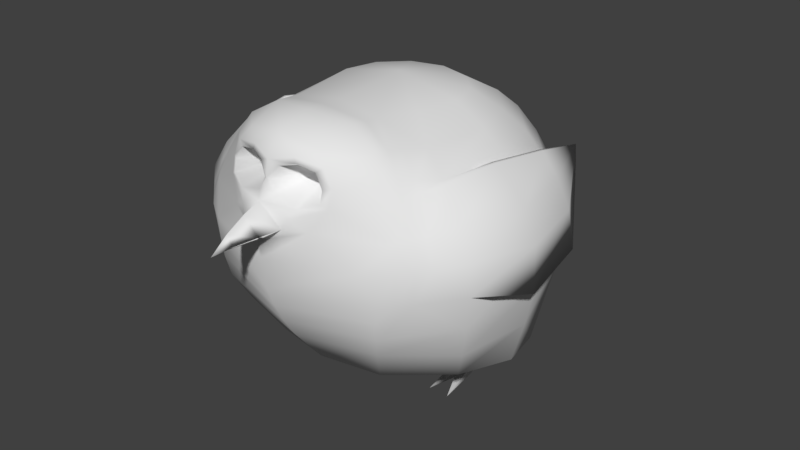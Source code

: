 # Source: borb.blend  (saved by Blender 2.82.7; exported with 4.5.12 LTS)
import bpy
from mathutils import Matrix  # noqa: F401  (used for matrix-valued properties, if any)

bpy.ops.wm.read_factory_settings(use_empty=True)
scene = bpy.context.scene
scene.name = 'Scene'

# ---- collections
col_collection_1 = bpy.data.collections.new('Collection 1'); scene.collection.children.link(col_collection_1)

# ---- world
world_world = bpy.data.worlds.new('World'); scene.world = world_world
world_world.color = (0.05088, 0.05088, 0.05088)
world_world.use_sun_shadow = False
world_world.sun_shadow_jitter_overblur = 0.0
world_world.cycles.sampling_method = 'MANUAL'

# ---- meshes
me_borb = bpy.data.meshes.new('borb')
me_borb.from_pydata([(-0.2649, -0.4932, 1.792), (-0.5513, -0.7475, 1.486), (-0.4833, -0.9117, 1.173), (-0.5244, -0.8141, 0.7697), (-0.4619, -0.7382, 0.6168), (-0.3536, -0.5901, 0.3698), (-0.1913, -0.3314, 0.2728), (-0.3314, -0.2547, 1.771), (-0.6611, -0.4717, 1.565), (-0.9087, -0.5496, 1.23), (-0.8536, -0.5071, 0.8223), (-0.8001, -0.4619, 0.6168), (-0.6586, -0.2957, 0.3502), (-0.3314, -0.1913, 0.2356), (-0.3827, 1.692e-07, 1.771), (-0.6836, 2.288e-07, 1.555), (-0.9839, -0.1208, 1.181), (-0.9237, 2.288e-07, 0.87), (-0.873, 1.99e-07, 0.6168), (-0.7947, 0.006276, 0.3502), (-0.2877, 0.007081, 0.2169), (-0.3314, 0.1913, 1.771), (-0.5948, 0.3399, 1.555), (-0.7629, 0.4346, 1.23), (-0.8191, 0.4265, 0.87), (-0.7629, 0.3923, 0.6168), (-0.7516, 0.2571, 0.3502), (-0.1676, 0.2181, 0.2149), (-0.1913, 0.3314, 1.771), (-0.3536, 0.6124, 1.555), (-0.4619, 0.8001, 1.23), (-0.5, 0.8125, 0.87), (-0.4619, 0.7222, 0.6168), (-0.3916, 0.5978, 0.4011), (-0.4223, 0.15, 0.01431), (0.0, 0.9659, 0.9318), (-0.6099, -0.7784, 1.323), (-0.8137, -0.528, 1.392), (-0.9172, -0.1221, 1.372), (-0.6942, 0.3928, 1.392), (-0.4178, 0.7182, 1.392), (-0.5523, -0.8454, 0.9761), (-0.9036, -0.5454, 1.039), (-1.007, -0.1421, 0.9178), (-0.7979, 0.439, 1.039), (-0.4844, 0.8229, 1.039), (-0.6352, -0.8096, 1.167), (-0.4203, -0.6832, 1.712), (-0.4983, -0.3862, 1.663), (-0.5589, -6.448e-05, 1.663), (-0.4767, 0.2826, 1.663), (-0.2856, 0.5049, 1.663), (-0.2593, -0.6485, 1.807), (-0.3337, -0.8969, 1.568), (0.5244, -0.8141, 0.7697), (-0.2305, -0.8628, 1.74), (-0.1298, -1.043, 1.352), (-0.08652, -1.155, 1.338), (-0.08604, -1.155, 1.338), (-0.04116, -1.273, 1.321), (-0.04016, -1.273, 1.321), (-0.2864, -0.8987, 1.668), (-0.4864, -0.7179, 1.607), (-0.1432, -0.9408, 1.667), (-0.3295, -0.9201, 1.475), (-0.1907, -0.9918, 1.462), (-0.1366, -0.6136, 1.56), (-0.7168, -0.1401, 1.568), (-0.7905, -0.005367, 1.392), (-0.8672, 1.99e-07, 1.23), (-0.9042, -0.00198, 1.039), (-0.7607, -0.3647, 1.392), (-0.8369, -0.3779, 1.23), (-0.769, -0.1198, 1.375), (-0.8428, -0.1203, 1.18), (-0.8921, 0.341, 1.175), (-0.8103, 0.336, 1.339), (-0.9517, 0.3083, 0.9714), (-0.7022, 0.3102, 1.481), (-0.737, 0.3391, 1.337), (-0.8038, 0.3387, 1.181), (-0.7115, 0.683, 1.292), (-0.703, 0.683, 1.393), (-0.7402, -0.1401, 1.568), (-0.7255, 0.3102, 1.481), (-0.6797, -0.4747, 1.555), (-0.2503, -0.9153, 1.641), (-0.2929, -0.9391, 1.498), (-0.04565, -1.004, 1.505), (-0.01832, -0.9891, 1.569), (-0.06396, -0.9692, 1.644), (-0.2958, -0.9229, 1.568), (-0.4319, 0.09, 0.06085), (-0.3228, 0.09, 0.06085), (-0.4127, 0.21, 0.06085), (-0.3027, 0.21, 0.06085), (-0.3242, 0.15, 0.0143), (-0.3577, 0.3911, 0.0), (-0.3769, 0.09, 0.08123), (-0.3769, 0.09, 0.01263), (-0.441, -0.1019, 0.0), (-0.3128, -0.1019, 0.0), (-0.4857, -0.1702, 0.2359), (-0.3577, 0.21, 0.06085), (-0.3571, 0.4219, 0.2805), (0.0, 1.006, 0.7318), (-0.3318, 1.019, 0.7925), (0.0, 1.087, 0.7957), (0.0, 1.386, 0.609), (-0.279, 1.131, 0.7162), (0.0, 0.7071, 1.555), (0.0, 0.7846, 0.6225), (0.0, 0.6561, 0.4067), (0.0, 0.3602, 0.2728), (0.0, 7.55e-08, 1.847), (0.0, -0.4721, 1.823), (0.0, -1.064, 1.164), (0.0, -0.9397, 0.7433), (0.0, -0.8619, 0.6168), (0.0, -0.6706, 0.3834), (0.0, -0.3827, 0.2728), (0.2649, -0.4932, 1.792), (0.5513, -0.7475, 1.486), (0.4833, -0.9117, 1.173), (-0.7035, -0.7446, 1.182), (0.4619, -0.7382, 0.6168), (0.3536, -0.5901, 0.3698), (0.1913, -0.3314, 0.2728), (0.3314, -0.2547, 1.771), (0.6611, -0.4717, 1.565), (0.9087, -0.5496, 1.23), (0.8536, -0.5071, 0.8223), (0.8001, -0.4619, 0.6168), (0.6586, -0.2957, 0.3502), (0.3314, -0.1913, 0.2356), (0.3827, 1.692e-07, 1.771), (0.6836, 2.288e-07, 1.555), (0.9839, -0.1208, 1.181), (0.9237, 2.288e-07, 0.87), (0.873, 1.99e-07, 0.6168), (0.7947, 0.006276, 0.3502), (0.2877, 0.007081, 0.2169), (0.3314, 0.1913, 1.771), (0.5948, 0.3399, 1.555), (0.7629, 0.4346, 1.23), (0.8191, 0.4265, 0.87), (0.7629, 0.3923, 0.6168), (0.7516, 0.2571, 0.3502), (0.1676, 0.2181, 0.2149), (0.0, 1.51e-07, 0.2068), (0.1913, 0.3314, 1.771), (0.3536, 0.6124, 1.555), (0.4619, 0.8001, 1.23), (0.5, 0.8125, 0.87), (0.4619, 0.7222, 0.6168), (0.3916, 0.5978, 0.4011), (0.4223, 0.15, 0.01431), (0.0, 0.3827, 1.771), (0.0, 0.9239, 1.23), (0.6099, -0.7784, 1.323), (0.8137, -0.528, 1.392), (0.9172, -0.1221, 1.372), (0.6942, 0.3928, 1.392), (0.4178, 0.7182, 1.392), (0.0, 0.8301, 1.392), (0.0, -1.038, 0.9699), (0.5523, -0.8454, 0.9761), (0.9036, -0.5454, 1.039), (1.007, -0.1421, 0.9178), (0.7979, 0.439, 1.039), (0.4844, 0.8229, 1.039), (0.0, 0.9527, 1.077), (0.6352, -0.8096, 1.167), (0.4203, -0.6832, 1.712), (0.4983, -0.3862, 1.663), (0.5589, -6.448e-05, 1.663), (0.4767, 0.2826, 1.663), (0.2856, 0.5049, 1.663), (0.0, 0.5813, 1.663), (0.0, -0.6998, 1.835), (0.0, -1.0, 1.575), (0.2593, -0.6485, 1.807), (0.3337, -0.8969, 1.568), (-0.6609, -0.7158, 1.341), (0.0, -1.38, 1.296), (0.0, -0.8905, 1.783), (0.2305, -0.8628, 1.74), (0.0, -1.075, 1.266), (0.0, -1.056, 1.473), (0.1298, -1.043, 1.352), (0.0, -1.375, 1.296), (0.0, -1.165, 1.279), (0.08652, -1.155, 1.338), (0.0, -1.158, 1.436), (0.08604, -1.155, 1.338), (0.0, -1.277, 1.293), (0.0, -1.274, 1.375), (0.04116, -1.273, 1.321), (0.04016, -1.273, 1.321), (0.0, -0.983, 1.667), (0.2864, -0.8987, 1.668), (0.4864, -0.7179, 1.607), (0.1432, -0.9408, 1.667), (0.3295, -0.9201, 1.475), (0.1907, -0.9918, 1.462), (0.1366, -0.6136, 1.56), (0.7168, -0.1401, 1.568), (0.7905, -0.005367, 1.392), (0.8672, 1.99e-07, 1.23), (0.9042, -0.00198, 1.039), (0.7607, -0.3647, 1.392), (0.8369, -0.3779, 1.23), (0.769, -0.1198, 1.375), (0.8428, -0.1203, 1.18), (0.8921, 0.341, 1.175), (0.8103, 0.336, 1.339), (0.9517, 0.3083, 0.9714), (0.7022, 0.3102, 1.481), (0.737, 0.3391, 1.337), (0.8038, 0.3387, 1.181), (0.7115, 0.683, 1.292), (0.703, 0.683, 1.393), (0.7402, -0.1401, 1.568), (0.7255, 0.3102, 1.481), (0.6797, -0.4747, 1.555), (0.2503, -0.9153, 1.641), (0.2929, -0.9391, 1.498), (0.04565, -1.004, 1.505), (0.01832, -0.9891, 1.569), (0.06396, -0.9692, 1.644), (0.2958, -0.9229, 1.568), (0.0, -0.1913, 0.2105), (0.4319, 0.09, 0.06085), (0.3228, 0.09, 0.06085), (0.4127, 0.21, 0.06085), (0.3027, 0.21, 0.06085), (0.3242, 0.15, 0.0143), (0.3577, 0.3911, 0.0), (0.3769, 0.09, 0.08123), (0.3769, 0.09, 0.01263), (0.441, -0.1019, 0.0), (0.3128, -0.1019, 0.0), (0.4857, -0.1702, 0.2359), (0.3577, 0.21, 0.06085), (0.3571, 0.4219, 0.2805), (0.3318, 1.019, 0.7925), (0.279, 1.131, 0.7162), (0.0, 0.8535, 0.8074), (-0.1589, -1.019, 1.404), (0.1589, -1.019, 1.404), (-0.7118, -0.6532, 1.358), (-0.6994, -0.7233, 1.0), (-0.4593, -0.5347, 1.688), (-0.7719, -0.6796, 1.198), (-0.5853, -0.5785, 1.583), (-0.6155, -0.6029, 1.52), (0.7118, -0.6532, 1.358), (0.4593, -0.5347, 1.688), (0.7719, -0.6796, 1.198), (0.5853, -0.5785, 1.583), (0.6155, -0.6029, 1.52), (0.6994, -0.7233, 1.0), (-0.4398, -0.609, 1.7), (-0.5358, -0.6482, 1.595), (-0.5834, -0.6752, 1.503), (-0.625, -0.785, 0.988), (0.7035, -0.7446, 1.182), (0.6609, -0.7158, 1.341), (0.4398, -0.609, 1.7), (0.5358, -0.6482, 1.595), (0.5834, -0.6752, 1.503), (0.625, -0.785, 0.988), (0.5447, -0.8375, 0.8886), (-0.5447, -0.8375, 0.8886), (0.0, -0.9956, 0.8557), (-0.2621, -0.5709, 1.799), (0.0, -0.5859, 1.829), (0.2621, -0.5709, 1.799), (-0.1333, -0.9397, 1.698), (0.1333, -0.9397, 1.698), (0.2466, -0.979, 1.345), (-0.2466, -0.979, 1.345), (0.0, -1.016, 1.519), (0.0, -1.276, 1.298), (0.0, -1.164, 1.286), (0.0, -1.072, 1.274), (0.0, -1.353, 1.301), (1.425e-18, -1.353, 1.302), (0.0, -1.274, 1.365), (0.0, -1.157, 1.427), (0.0, -1.055, 1.463), (0.1233, -1.044, 1.352), (-0.1233, -1.044, 1.352), (0.1233, -1.044, 1.353), (-0.1233, -1.044, 1.353), (0.0, -0.9806, 1.355)], [], [(165, 116, 2), (41, 2, 46), (120, 119, 5, 6), (118, 117, 3, 4), (115, 114, 0), (96, 99, 34), (119, 118, 4), (6, 5, 12, 13), (4, 3, 10, 11), (250, 255, 85, 37), (0, 114, 7), (20, 27, 149), (5, 4, 11), (0, 7, 48, 252), (37, 85, 83, 38), (7, 114, 14), (6, 13, 231), (12, 11, 18), (42, 9, 16, 43), (48, 7, 14, 49), (12, 19, 102), (11, 10, 17, 18), (20, 149, 231), (18, 25, 26), (70, 69, 23, 44), (49, 14, 21, 50), (27, 20, 93, 95), (18, 17, 24, 25), (68, 15, 22, 39), (14, 114, 21), (50, 21, 28, 51), (104, 26, 33), (25, 24, 31, 32), (39, 22, 29, 40), (21, 114, 28), (25, 32, 33), (44, 23, 30, 45), (33, 112, 113), (247, 31, 106, 105), (40, 29, 110, 164), (28, 114, 157), (32, 111, 112), (45, 30, 158, 171), (51, 28, 157, 178), (30, 40, 164, 158), (23, 39, 40, 30), (69, 68, 39, 23), (9, 37, 38, 16), (250, 37, 9, 253), (62, 1, 53), (47, 55, 52), (31, 45, 171, 35), (24, 44, 45, 31), (17, 70, 44, 24), (10, 42, 70, 17), (274, 165, 41, 273), (29, 51, 178, 110), (22, 50, 51, 29), (15, 49, 50, 22), (8, 48, 49, 15), (254, 252, 48, 8), (281, 64, 36), (185, 179, 52, 55), (64, 65, 87), (278, 55, 61), (265, 41, 46, 124), (276, 275, 52, 179), (277, 181, 173, 268), (273, 41, 265), (55, 47, 61), (193, 188, 56, 57), (195, 190, 60), (196, 193, 57, 59), (187, 191, 58, 56), (184, 196, 59), (191, 195, 60, 58), (47, 62, 61), (86, 63, 61), (199, 63, 90), (88, 89, 66), (188, 65, 248), (90, 89, 180, 199), (87, 65, 66), (90, 66, 89), (86, 91, 66), (8, 15, 68, 71), (71, 68, 69, 72), (67, 73, 79, 78), (74, 73, 71, 72), (67, 8, 71, 73), (70, 42, 72, 69), (43, 16, 75, 77), (16, 38, 76, 75), (42, 43, 74, 72), (74, 43, 77, 80), (38, 83, 84, 76), (73, 74, 80, 79), (77, 75, 81), (78, 79, 82), (75, 76, 82, 81), (76, 84, 82), (80, 77, 81), (79, 80, 81, 82), (67, 78, 84, 83), (78, 82, 84), (83, 85, 8, 67), (263, 264, 1, 62), (63, 86, 66), (87, 91, 53, 64), (91, 87, 66), (282, 88, 188), (65, 88, 66), (65, 188, 88), (63, 66, 90), (120, 6, 231), (13, 20, 231), (53, 91, 86, 61), (93, 98, 101), (102, 19, 92, 98), (104, 27, 95, 103), (19, 26, 94, 92), (92, 94, 34), (96, 34, 97), (95, 93, 96), (103, 95, 97), (34, 94, 97), (95, 96, 97), (92, 34, 100), (99, 98, 100), (34, 99, 100), (98, 92, 100), (98, 99, 101), (99, 96, 101), (96, 93, 101), (20, 102, 98, 93), (13, 12, 102, 20), (94, 103, 97), (26, 104, 103, 94), (27, 104, 33), (32, 31, 111), (105, 106, 109), (31, 35, 107, 106), (108, 105, 109), (107, 108, 109), (111, 31, 247), (149, 27, 113), (27, 33, 113), (26, 25, 33), (19, 12, 18), (12, 5, 11), (5, 119, 4), (19, 18, 26), (33, 32, 112), (165, 166, 123), (166, 172, 123), (120, 127, 126, 119), (118, 125, 54, 117), (115, 121, 114), (236, 156, 239), (119, 125, 118), (127, 134, 133, 126), (125, 132, 131, 54), (256, 160, 224, 260), (121, 128, 114), (141, 149, 148), (126, 132, 125), (121, 257, 174, 128), (160, 161, 222, 224), (128, 135, 114), (127, 231, 134), (133, 139, 132), (167, 168, 137, 130), (174, 175, 135, 128), (133, 242, 140), (132, 139, 138, 131), (141, 231, 149), (139, 147, 146), (209, 169, 144, 208), (175, 176, 142, 135), (148, 235, 233, 141), (139, 146, 145, 138), (207, 162, 143, 136), (135, 142, 114), (176, 177, 150, 142), (244, 155, 147), (146, 154, 153, 145), (162, 163, 151, 143), (142, 150, 114), (146, 155, 154), (169, 170, 152, 144), (155, 113, 112), (247, 105, 245, 153), (163, 164, 110, 151), (150, 157, 114), (154, 112, 111), (170, 171, 158, 152), (177, 178, 157, 150), (152, 158, 164, 163), (144, 152, 163, 162), (208, 144, 162, 207), (130, 137, 161, 160), (256, 258, 130, 160), (201, 200, 182), (173, 181, 186), (153, 35, 171, 170), (145, 153, 170, 169), (138, 145, 169, 209), (131, 138, 209, 167), (274, 272, 166, 165), (151, 110, 178, 177), (143, 151, 177, 176), (136, 143, 176, 175), (129, 136, 175, 174), (259, 129, 174, 257), (122, 182, 203), (185, 186, 181, 179), (203, 226, 204), (123, 172, 159), (200, 186, 279), (271, 266, 172, 166), (276, 179, 181, 277), (115, 0, 275, 276), (272, 271, 166), (193, 192, 189, 188), (195, 198, 190), (196, 197, 192, 193), (187, 189, 194, 191), (184, 197, 196), (191, 194, 198, 195), (173, 186, 200), (225, 200, 202), (199, 229, 202), (227, 205, 228), (249, 203, 204), (229, 199, 180, 228), (226, 205, 204), (229, 228, 205), (225, 205, 230), (129, 210, 207, 136), (210, 211, 208, 207), (206, 217, 218, 212), (213, 211, 210, 212), (206, 212, 210, 129), (209, 208, 211, 167), (168, 216, 214, 137), (137, 214, 215, 161), (167, 211, 213, 168), (213, 219, 216, 168), (161, 215, 223, 222), (212, 218, 219, 213), (216, 220, 214), (217, 221, 218), (214, 220, 221, 215), (215, 221, 223), (219, 220, 216), (218, 221, 220, 219), (206, 222, 223, 217), (217, 223, 221), (222, 206, 129, 224), (269, 201, 122, 270), (202, 205, 225), (226, 203, 182, 230), (230, 205, 226), (282, 188, 227), (204, 205, 227), (204, 227, 188), (202, 229, 205), (120, 231, 127), (134, 231, 141), (182, 200, 225, 230), (233, 241, 238), (242, 238, 232, 140), (244, 243, 235, 148), (140, 232, 234, 147), (232, 156, 234), (236, 237, 156), (235, 236, 233), (243, 237, 235), (156, 237, 234), (235, 237, 236), (232, 240, 156), (239, 240, 238), (156, 240, 239), (238, 240, 232), (238, 241, 239), (239, 241, 236), (236, 241, 233), (141, 233, 238, 242), (134, 141, 242, 133), (234, 237, 243), (147, 234, 243, 244), (148, 155, 244), (154, 111, 153), (105, 246, 245), (153, 245, 107, 35), (108, 246, 105), (246, 108, 107), (111, 247, 153), (149, 113, 148), (148, 113, 155), (147, 155, 146), (140, 139, 133), (133, 132, 126), (126, 125, 119), (140, 147, 139), (155, 112, 154), (245, 246, 107), (106, 107, 109), (64, 248, 65), (188, 189, 249), (64, 281, 248), (56, 188, 248), (204, 188, 249), (116, 123, 280), (281, 56, 248), (53, 1, 64), (1, 36, 64), (159, 122, 203), (280, 123, 159), (129, 259, 260, 224), (269, 259, 257, 268), (267, 266, 258, 256), (267, 256, 260, 270), (8, 85, 255, 254), (42, 251, 253, 9), (263, 262, 252, 254), (183, 250, 253, 124), (183, 264, 255, 250), (0, 252, 262, 275), (167, 130, 258, 261), (131, 167, 261, 54), (10, 3, 251, 42), (36, 1, 264, 183), (36, 183, 124, 46), (62, 47, 262, 263), (254, 255, 264, 263), (251, 265, 124, 253), (159, 267, 270, 122), (159, 172, 266, 267), (201, 269, 268, 173), (259, 269, 270, 260), (261, 258, 266, 271), (3, 273, 265, 251), (117, 274, 273, 3), (117, 54, 272, 274), (54, 261, 271, 272), (115, 276, 277, 121), (275, 262, 47, 52), (121, 277, 268, 257), (41, 165, 2), (116, 165, 123), (281, 187, 56), (187, 280, 189), (189, 280, 249), (46, 2, 36), (280, 203, 249), (203, 280, 159), (61, 62, 53), (116, 187, 281), (122, 201, 182), (201, 173, 200), (199, 185, 278), (199, 202, 279), (185, 279, 186), (185, 55, 278), (63, 278, 61), (63, 199, 278), (185, 199, 279), (202, 200, 279), (2, 281, 36), (2, 116, 281), (187, 116, 280), (180, 282, 227, 228), (180, 89, 88, 282), (286, 198, 283), (284, 283, 198, 194), (291, 194, 189), (56, 58, 284, 285, 292), (58, 60, 283, 284), (60, 286, 283), (198, 286, 190), (60, 190, 286), (197, 184, 287), (59, 287, 184), (287, 59, 288), (289, 192, 197, 288), (293, 189, 192), (56, 294, 290, 289, 57), (57, 289, 288, 59), (197, 287, 288), (285, 284, 194, 291), (290, 293, 192, 289), (189, 293, 291), (292, 294, 56), (293, 290, 295), (294, 295, 290), (292, 285, 295), (285, 291, 295), (291, 293, 295), (294, 292, 295)])
me_borb.polygons.foreach_set('use_smooth', [True] * 400)
me_borb.use_remesh_preserve_volume = False
me_borb.use_remesh_preserve_attributes = False
me_borb.use_mirror_x = True
me_borb.update()
arm_armature_001 = bpy.data.armatures.new('Armature.001')  # bones are not reproduced
arm_armature = bpy.data.armatures.new('Armature')  # bones are not reproduced

# ---- objects
ob_borbarmature_001 = bpy.data.objects.new('borbArmature.001', arm_armature_001)
ob_borbarmature = bpy.data.objects.new('borbArmature', arm_armature)
ob_borb = bpy.data.objects.new('borb', me_borb)

# ---- transforms, parenting, visibility, modifiers, constraints
ob_borbarmature_001.location = (0.0, 0.0, 0.0)
ob_borbarmature_001.lineart.crease_threshold = 0.0
ob_borbarmature.location = (0.0, 0.0, 0.0)
ob_borbarmature.lineart.crease_threshold = 0.0
ob_borb.parent = ob_borbarmature
ob_borb.location = (0.0, 0.0, 0.0)
ob_borb.lineart.crease_threshold = 0.0
ob_borb.use_mesh_mirror_x = True
_vg = ob_borb.vertex_groups.new(name='jaw')
for _i, _w in zip([56, 58, 60, 116, 187, 189, 190, 191, 194, 195, 198, 248, 249, 280, 281, 283, 284, 285, 286, 290, 291, 292, 293, 294, 295], [0.6049, 1.0, 1.0, 0.0, 0.6184, 0.6049, 1.0, 1.0, 1.0, 1.0, 1.0, 0.0, 0.0, 0.3092, 0.3092, 1.0, 1.0, 0.6049, 1.0, 0.6049, 0.6049, 0.6049, 0.6049, 0.6049, 0.6049]): _vg.add([_i], _w, 'REPLACE')
_vg = ob_borb.vertex_groups.new(name='arm.r')
for _i, _w in zip([8, 9, 16, 37, 38, 42, 43, 67, 71, 72, 73, 74, 75, 76, 77, 78, 79, 80, 81, 82, 83, 84, 85, 124, 183, 250, 251, 253, 254, 255, 263, 264, 265], [0.4, 0.4, 1.0, 0.4, 1.0, 0.4, 1.0, 1.0, 0.5637, 0.4322, 1.0, 1.0, 1.0, 1.0, 1.0, 1.0, 1.0, 1.0, 1.0, 1.0, 1.0, 1.0, 0.4, 0.1, 0.1, 0.2, 0.2, 0.2, 0.2, 0.2, 0.1, 0.1, 0.1]): _vg.add([_i], _w, 'REPLACE')
_vg = ob_borb.vertex_groups.new(name='arm.l')
for _i, _w in zip([129, 130, 137, 160, 161, 167, 168, 206, 210, 211, 212, 213, 214, 215, 216, 217, 218, 219, 220, 221, 222, 223, 224, 256, 258, 259, 260, 261, 266, 267, 269, 270, 271], [0.4, 0.4, 1.0, 0.4, 1.0, 0.4, 1.0, 1.0, 0.5637, 0.4322, 1.0, 1.0, 1.0, 1.0, 1.0, 1.0, 1.0, 1.0, 1.0, 1.0, 1.0, 1.0, 0.4, 0.2, 0.2, 0.2, 0.2, 0.2, 0.1, 0.1, 0.1, 0.1, 0.1]): _vg.add([_i], _w, 'REPLACE')
_vg = ob_borb.vertex_groups.new(name='leg.r')
for _i, _w in zip([4, 5, 6, 11, 12, 13, 17, 18, 19, 20, 24, 25, 26, 27, 32, 33, 92, 93, 94, 95, 98, 102, 103, 104, 112, 113, 149, 231, 245, 247], [0.0, 0.0, 0.0, 0.0, 0.0, 0.5, 0.0, 0.04646, 0.75, 1.0, 0.0, 0.01108, 0.75, 1.0, 0.0, 0.0, 1.0, 1.0, 1.0, 1.0, 1.0, 0.7713, 1.0, 0.75, 0.0, 0.0, 0.07934, 0.0, 0.0, 0.0]): _vg.add([_i], _w, 'REPLACE')
_vg = ob_borb.vertex_groups.new(name='leg.l')
for _i, _w in zip([106, 112, 113, 125, 126, 127, 132, 133, 134, 138, 139, 140, 141, 145, 146, 147, 148, 149, 154, 155, 231, 232, 233, 234, 235, 238, 242, 243, 244, 247], [0.0, 0.0, 0.0, 0.0, 0.0, 0.0, 0.0, 0.0, 0.5, 0.0, 0.04646, 0.75, 1.0, 0.0, 0.01108, 0.75, 1.0, 0.07934, 0.0, 0.0, 0.0, 1.0, 1.0, 1.0, 1.0, 1.0, 0.7713, 1.0, 0.75, 0.0]): _vg.add([_i], _w, 'REPLACE')
_vg = ob_borb.vertex_groups.new(name='foot.r')
for _i, _w in zip([34, 92, 93, 94, 95, 96, 97, 98, 99, 100, 101, 103], [1.0, 0.75, 0.75, 0.75, 0.75, 1.0, 1.0, 0.75, 1.0, 1.0, 1.0, 0.75]): _vg.add([_i], _w, 'REPLACE')
_vg = ob_borb.vertex_groups.new(name='foot.l')
for _i, _w in zip([156, 232, 233, 234, 235, 236, 237, 238, 239, 240, 241, 243], [1.0, 0.75, 0.75, 0.75, 0.75, 1.0, 1.0, 0.75, 1.0, 1.0, 1.0, 0.75]): _vg.add([_i], _w, 'REPLACE')
_vg = ob_borb.vertex_groups.new(name='tailUpper')
for _i, _w in zip([31, 35, 45, 105, 106, 107, 109, 153, 170, 171, 245, 246, 247], [0.2485, 0.75, 0.1957, 0.75, 0.75, 0.75, 0.25, 0.2485, 0.1957, 0.2081, 0.75, 0.25, 0.7567]): _vg.add([_i], _w, 'REPLACE')
_vg = ob_borb.vertex_groups.new(name='tailLower')
for _i, _w in zip([105, 106, 107, 108, 109, 245, 246], [0.75, 0.25, 0.75, 1.0, 0.75, 0.25, 0.75]): _vg.add([_i], _w, 'REPLACE')
_vg = ob_borb.vertex_groups.new(name='head')
for _i, _w in zip([0, 1, 2, 3, 36, 41, 46, 47, 52, 53, 54, 55, 56, 57, 59, 61, 62, 63, 64, 65, 66, 86, 87, 88, 89, 90, 91, 114, 115, 116, 117, 121, 122, 123, 159, 165, 166, 172, 173, 179, 180, 181, 182, 183, 184, 185, 186, 187, 188, 189, 192, 193, 196, 197, 199, 200, 201, 202, 203, 204, 205, 225, 226, 227, 228, 229, 230, 248, 249, 251, 252, 254, 255, 257, 259, 260, 261, 262, 263, 264, 265, 267, 268, 269, 270, 271, 272, 273, 274, 275, 276, 277, 278, 279, 280, 281, 282, 285, 287, 288, 289, 290, 291, 292, 293, 294, 295], [0.0, 0.0, 0.0, 0.0, 0.0, 0.0, 0.0, 0.0, 0.0, 1.0, 0.0, 0.742, 0.614, 1.0, 1.0, 1.0, 0.0, 1.0, 1.0, 1.0, 1.0, 1.0, 1.0, 1.0, 1.0, 1.0, 1.0, 0.0, 0.0, 0.0, 0.0, 0.0, 0.0, 0.0, 0.0, 0.0, 0.0, 0.0, 0.0, 0.0, 1.0, 0.0, 1.0, 0.0, 1.0, 0.8043, 0.742, 0.0, 1.0, 0.614, 1.0, 1.0, 1.0, 1.0, 1.0, 1.0, 0.0, 1.0, 1.0, 1.0, 1.0, 1.0, 1.0, 1.0, 1.0, 1.0, 1.0, 0.807, 0.807, 0.0, 0.0, 0.0, 0.0, 0.0, 0.0, 0.0, 0.0, 0.0, 0.0, 0.0, 0.0, 0.0, 0.0, 0.0, 0.0, 0.0, 0.0, 0.0, 0.0, 0.0, 0.0, 0.0, 0.871, 0.9022, 0.5, 0.5, 1.0, 0.614, 1.0, 1.0, 1.0, 0.614, 0.614, 0.614, 0.614, 0.614, 0.614]): _vg.add([_i], _w, 'REPLACE')
_vg = ob_borb.vertex_groups.new(name='shoulder.r')
for _i, _w in zip([1, 8, 9, 36, 37, 42, 46, 48, 71, 72, 85, 124, 183, 250, 251, 252, 253, 254, 255, 262, 263, 264, 265], [0.4, 0.4206, 0.4, 0.4, 0.4, 0.4, 0.4, 0.3947, 0.3788, 0.3933, 0.3881, 0.4, 0.4, 0.4, 0.2001, 0.1974, 0.4, 0.2103, 0.3941, 0.09869, 0.1052, 0.397, 0.1001]): _vg.add([_i], _w, 'REPLACE')
_vg = ob_borb.vertex_groups.new(name='shoulder.l')
for _i, _w in zip([122, 129, 130, 159, 160, 167, 172, 174, 210, 211, 224, 256, 257, 258, 259, 260, 261, 266, 267, 268, 269, 270, 271], [0.4, 0.4206, 0.4, 0.4, 0.4, 0.4, 0.4, 0.3947, 0.3788, 0.3933, 0.3881, 0.4, 0.1974, 0.4, 0.2103, 0.3941, 0.2, 0.4, 0.4, 0.09869, 0.1052, 0.397, 0.1]): _vg.add([_i], _w, 'REPLACE')
_vg = ob_borb.vertex_groups.new(name='chest')
for _i, _w in zip([0, 3, 4, 5, 7, 8, 9, 10, 11, 12, 14, 15, 17, 18, 21, 22, 23, 24, 28, 29, 30, 37, 39, 40, 42, 44, 45, 48, 49, 50, 51, 54, 68, 69, 70, 85, 110, 114, 115, 117, 118, 119, 121, 125, 126, 128, 129, 130, 131, 132, 133, 135, 136, 138, 139, 142, 143, 144, 145, 150, 151, 152, 157, 160, 162, 163, 164, 167, 169, 170, 174, 175, 176, 177, 178, 207, 208, 209, 224, 251, 252, 257, 261, 262, 265, 268, 271, 272, 273, 274, 275, 276, 277], [0.2, 0.2, 0.2, 0.2489, 0.2, 0.0, 0.0, 0.2, 0.2, 0.2493, 0.2, 0.2012, 0.2, 0.2427, 0.2, 0.2196, 0.2, 0.2, 0.2, 0.2, 0.2, 0.0, 0.2, 0.2, 0.2, 0.2, 0.0, 0.2, 0.2, 0.2, 0.2, 0.1, 0.2, 0.2, 0.2159, 0.0, 0.2, 0.2, 0.2, 0.2, 0.2, 0.1657, 0.2, 0.2, 0.2489, 0.2, 0.0, 0.0, 0.2, 0.2, 0.2493, 0.2, 0.2012, 0.2, 0.2427, 0.2, 0.2196, 0.2, 0.2, 0.2, 0.2, 0.2, 0.2, 0.0, 0.2, 0.2, 0.1993, 0.2, 0.2, 0.0, 0.2, 0.2, 0.2, 0.2, 0.2, 0.2, 0.2, 0.2159, 0.0, 0.2, 0.1, 0.1, 0.1, 0.05, 0.1, 0.05, 0.05, 0.05, 0.1, 0.1352, 0.1, 0.1, 0.1]): _vg.add([_i], _w, 'REPLACE')
_vg = ob_borb.vertex_groups.new(name='spine')
for _i, _w in zip([3, 4, 5, 10, 11, 12, 17, 18, 24, 25, 30, 31, 32, 33, 35, 40, 44, 45, 111, 112, 118, 119, 120, 125, 126, 131, 132, 133, 138, 139, 145, 146, 152, 153, 154, 155, 158, 163, 164, 169, 170, 171], [0.0, 0.2133, 0.2176, 0.2272, 0.2489, 0.003401, 0.2, 0.2424, 0.2, 0.2433, 0.2, 0.45, 0.0, 0.0, 0.315, 0.2, 0.2, 0.45, 0.0, 0.0, 0.1521, 0.2421, 0.0, 0.2133, 0.2176, 0.2272, 0.2489, 0.003401, 0.2, 0.2424, 0.2, 0.2433, 0.2, 0.45, 0.0, 0.0, 0.2, 0.2, 0.2, 0.2, 0.45, 0.45]): _vg.add([_i], _w, 'REPLACE')
_vg = ob_borb.vertex_groups.new(name='pelvis')
for _i, _w in zip([3, 4, 5, 6, 11, 12, 13, 17, 18, 19, 20, 22, 24, 25, 26, 27, 31, 32, 33, 35, 39, 45, 67, 73, 78, 79, 83, 84, 102, 104, 111, 112, 113, 117, 118, 119, 120, 125, 126, 127, 132, 133, 134, 138, 139, 140, 141, 143, 145, 146, 147, 148, 149, 153, 154, 155, 162, 170, 171, 206, 212, 217, 218, 222, 223, 231, 242, 244, 247], [0.0, 0.0, 0.04069, 0.5396, 0.0, 0.4, 0.5357, 0.03397, 0.4, 0.65, 0.65, 0.0, 0.02715, 0.4376, 0.65, 0.6372, 0.0, 0.4941, 0.65, 0.0, 0.0, 0.0, 0.0, 0.0, 0.0, 0.0, 0.0, 0.0, 0.65, 0.4131, 0.65, 0.5936, 0.4, 0.0, 0.001104, 0.0, 0.4422, 0.0, 0.04069, 0.5396, 0.0, 0.4, 0.5357, 0.03397, 0.4, 0.65, 0.65, 0.0, 0.02715, 0.4376, 0.65, 0.6372, 0.4, 0.0, 0.4941, 0.65, 0.0, 0.0, 0.0, 0.0, 0.0, 0.0, 0.0, 0.0, 0.0, 0.4, 0.65, 0.4131, 0.0]): _vg.add([_i], _w, 'REPLACE')
_vg = ob_borb.vertex_groups.new(name='neck')
for _i, _w in zip([0, 1, 2, 3, 4, 5, 7, 8, 9, 10, 11, 12, 14, 15, 16, 17, 21, 22, 28, 29, 36, 37, 38, 39, 41, 42, 43, 46, 47, 48, 49, 50, 51, 52, 53, 54, 55, 56, 61, 62, 63, 64, 65, 66, 67, 68, 69, 70, 71, 72, 73, 74, 76, 78, 79, 83, 84, 85, 86, 87, 88, 89, 90, 91, 110, 114, 115, 117, 118, 119, 121, 122, 123, 124, 125, 126, 128, 129, 130, 131, 132, 133, 135, 136, 137, 138, 142, 143, 150, 151, 157, 159, 160, 161, 162, 165, 166, 167, 168, 172, 173, 174, 175, 176, 177, 178, 179, 180, 181, 182, 183, 185, 186, 189, 199, 200, 201, 202, 203, 204, 205, 206, 207, 208, 209, 210, 211, 212, 213, 215, 217, 218, 222, 223, 224, 225, 226, 227, 228, 229, 230, 248, 249, 250, 251, 252, 253, 254, 255, 256, 257, 258, 259, 260, 261, 262, 263, 264, 265, 266, 267, 268, 269, 270, 271, 272, 273, 274, 275, 276, 277, 278, 279], [0.7471, 0.4915, 0.4561, 0.4429, 0.0, 0.0, 0.0, 0.0, 0.0, 0.0, 0.0, 0.0, 0.0, 0.0, 0.0, 0.0, 0.0, 0.0, 0.0, 0.0, 0.4974, 0.0, 0.0, 0.0, 0.5039, 0.0, 0.0, 0.4968, 0.4913, 0.0, 0.0, 0.0, 0.0, 0.4787, 0.0, 0.4429, 0.0, 0.0, 0.0, 0.4923, 0.0, 0.0, 0.0, 0.0, 0.0, 0.0, 0.0, 0.0, 0.0, 0.0, 0.0, 0.0, 0.0, 0.0, 0.0, 0.0, 0.0, 0.0, 0.0, 0.0, 0.0, 0.0, 0.0, 0.0, 0.0, 0.0, 0.7452, 0.7247, 0.5905, 0.0, 0.7471, 0.4915, 0.4561, 0.5752, 0.0, 0.0, 0.0, 0.0, 0.0, 0.0, 0.0, 0.0, 0.0, 0.0, 0.0, 0.0, 0.0, 0.0, 0.0, 0.0, 0.0, 0.4974, 0.0, 0.0, 0.0, 0.3939, 0.5039, 0.0, 0.0, 0.4968, 0.4913, 0.0, 0.0, 0.0, 0.0, 0.0, 0.4964, 0.0, 0.4787, 0.0, 0.5495, 0.0, 0.0, 0.0, 0.0, 0.0, 0.4923, 0.0, 0.0, 0.0, 0.0, 0.0, 0.0, 0.0, 0.0, 0.0, 0.0, 0.0, 0.0, 0.0, 0.0, 0.0, 0.0, 0.0, 0.0, 0.0, 0.0, 0.0, 0.0, 0.0, 0.0, 0.0, 0.0, 0.3663, 0.3618, 0.7249, 0.3835, 0.6813, 0.3463, 0.3663, 0.7249, 0.3835, 0.6813, 0.3463, 0.3618, 0.7185, 0.6513, 0.5195, 0.5426, 0.5752, 0.5495, 0.7185, 0.6513, 0.5195, 0.5426, 0.5426, 0.5426, 0.7245, 0.5721, 0.4663, 0.5721, 0.0, 0.0]): _vg.add([_i], _w, 'REPLACE')
_m = ob_borb.modifiers.new('Armature', 'ARMATURE')
_m.object = ob_borbarmature

# ---- collection membership
col_collection_1.objects.link(ob_borbarmature_001)
col_collection_1.objects.link(ob_borbarmature)
col_collection_1.objects.link(ob_borb)

# ---- scene / render settings (as saved in the file)
scene.frame_start = 1; scene.frame_end = 250; scene.frame_set(1)
scene.render.engine = 'BLENDER_EEVEE_NEXT'
scene.render.resolution_percentage = 50
scene.render.dither_intensity = 0.0
scene.cycles.use_denoising = False
scene.cycles.samples = 128
scene.cycles.sampling_pattern = 'TABULATED_SOBOL'
scene.cycles.use_adaptive_sampling = False
scene.cycles.use_light_tree = False
scene.cycles.blur_glossy = 0.0
scene.cycles.sample_clamp_indirect = 0.0
scene.view_settings.view_transform = 'Standard'
bpy.context.view_layer.update()

# ---- added for rendering (the .blend has no active camera and no usable light): camera, sun
cam_auto = bpy.data.cameras.new('AutoCamera')
cam_auto.lens = 50.0
cam_auto.sensor_width = 36.0
cam_auto.clip_end = 1000.0
ob_auto_camera = bpy.data.objects.new('AutoCamera', cam_auto)
scene.collection.objects.link(ob_auto_camera)
ob_auto_camera.location = (3.59779, -4.31432, 3.80197)
ob_auto_camera.rotation_euler = (1.09748, -7.21219e-08, 0.694738)
scene.camera = ob_auto_camera
light_auto_sun = bpy.data.lights.new('AutoSun', 'SUN')
light_auto_sun.energy = 3.0
light_auto_sun.angle = 0.0523599
ob_auto_sun = bpy.data.objects.new('AutoSun', light_auto_sun)
scene.collection.objects.link(ob_auto_sun)
ob_auto_sun.rotation_euler = (0.872665, 0.174533, 0.523599)
bpy.context.view_layer.update()
